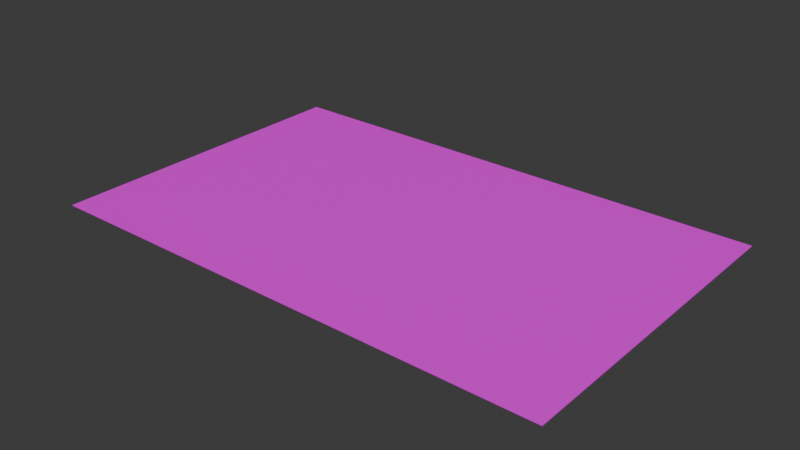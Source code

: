 # Source: FamilyRoomRug.blend  (saved by Blender 4.0.36; exported with 4.5.12 LTS)
import bpy
from mathutils import Matrix  # noqa: F401  (used for matrix-valued properties, if any)

bpy.ops.wm.read_factory_settings(use_empty=True)
scene = bpy.context.scene
scene.name = 'Scene'

# ---- collections
col_collection = bpy.data.collections.new('Collection'); scene.collection.children.link(col_collection)

# ---- images (referenced by path relative to the original .blend; pixels are not part of the script)
import os
ASSET_DIR = os.environ.get("B2B_ASSET_DIR", "")  # directory of the original .blend (textures are referenced by path, not embedded)
HERE = os.path.dirname(os.path.abspath(__file__))  # packed textures are extracted next to this script under _unpacked/

def load_image(name, relpath, width, height, colorspace="sRGB"):
    """Load a texture the original file referenced (path relative to the .blend, or extracted next to this script)."""
    p = next((c for c in (os.path.join(HERE, relpath), os.path.join(ASSET_DIR, relpath)) if relpath and os.path.exists(c)), "")
    if p:
        img = bpy.data.images.load(p, check_existing=True)
        img.name = name
    else:  # same state as the original file: an image datablock whose file is absent (Cycles renders it pink)
        img = bpy.data.images.new(name, width, height)
        img.source = "FILE"
        img.filepath = "//" + (relpath or name)
    img.colorspace_settings.name = colorspace
    return img
img_family_room_rug__pixelated__jpg = load_image('Family Room Rug (pixelated).jpg', 'Family Room Rug (pixelated).jpg', 1024, 1024, 'sRGB')

# ---- materials (node trees are filled in below, after node groups)
mat_material_001 = bpy.data.materials.new('Material.001')
mat_material_001.use_transparent_shadow = False

# ---- material node trees
mat_material_001.use_nodes = True; mat_material_001.node_tree.nodes.clear()
_N = mat_material_001.node_tree.nodes; _L = mat_material_001.node_tree.links
n0 = _N.new('ShaderNodeBsdfPrincipled'); n0.name = 'Principled BSDF'; n0.location = (10, 300)
n0.inputs[3].default_value = 1.45
n1 = _N.new('ShaderNodeOutputMaterial'); n1.name = 'Material Output'; n1.location = (300, 300)
n2 = _N.new('ShaderNodeTexImage'); n2.name = 'Image Texture'; n2.location = (-280, 275)
n2.image = img_family_room_rug__pixelated__jpg
_L.new(n0.outputs[0], n1.inputs[0])
_L.new(n2.outputs[0], n0.inputs[0])
n1.is_active_output = True

# ---- world
world_world = bpy.data.worlds.new('World'); scene.world = world_world
world_world.use_nodes = True; world_world.node_tree.nodes.clear()
_N = world_world.node_tree.nodes; _L = world_world.node_tree.links
n0 = _N.new('ShaderNodeOutputWorld'); n0.name = 'World Output'; n0.location = (300, 300)
n1 = _N.new('ShaderNodeBackground'); n1.name = 'Background'; n1.location = (10, 300)
n1.inputs[0].default_value = (0.05088, 0.05088, 0.05088, 1.0)
_L.new(n1.outputs[0], n0.inputs[0])
n0.is_active_output = True
world_world.color = (0.05088, 0.05088, 0.05088)
world_world.use_sun_shadow = False
world_world.sun_shadow_jitter_overblur = 0.0

# ---- meshes
me_cube_001 = bpy.data.meshes.new('Cube.001')
me_cube_001.from_pydata([(-1.0, -1.0, -1.0), (-1.0, -1.0, 1.0), (-1.0, 1.0, -1.0), (-1.0, 1.0, 1.0), (1.0, -1.0, -1.0), (1.0, -1.0, 1.0), (1.0, 1.0, -1.0), (1.0, 1.0, 1.0)], [], [(0, 1, 3, 2), (2, 3, 7, 6), (6, 7, 5, 4), (4, 5, 1, 0), (2, 6, 4, 0), (7, 3, 1, 5)])
_uv = me_cube_001.uv_layers.new(name='UVMap')
_uv.uv.foreach_set('vector', [0.375, 0.0, 0.625, 0.0, 0.625, 0.25, 0.375, 0.25, 0.375, 0.25, 0.625, 0.25, 0.625, 0.5, 0.375, 0.5, 0.375, 0.5, 0.625, 0.5, 0.625, 0.75, 0.375, 0.75, 0.375, 0.75, 0.625, 0.75, 0.625, 1.0, 0.375, 1.0, 0.125, 0.5, 0.375, 0.5, 0.375, 0.75, 0.125, 0.75, 0.001686, 0.009072, 0.986, 0.009072, 0.986, 0.9934, 0.001686, 0.9934])
me_cube_001.materials.append(mat_material_001)
me_cube_001.update()

# ---- objects
ob_familyroomrug = bpy.data.objects.new('FamilyRoomRug ', me_cube_001)

# ---- transforms, parenting, visibility, modifiers, constraints
ob_familyroomrug.location = (0.0, 0.0, 0.0)
ob_familyroomrug.scale = (3.677, 2.323, 0.005703)

# ---- collection membership
col_collection.objects.link(ob_familyroomrug)

# ---- scene / render settings (as saved in the file)
scene.frame_start = 1; scene.frame_end = 250; scene.frame_set(1)
scene.render.engine = 'BLENDER_EEVEE_NEXT'
scene.cycles.sampling_pattern = 'TABULATED_SOBOL'
bpy.context.view_layer.update()

# ---- added for rendering (the .blend has no active camera and no usable light): camera, sun
cam_auto = bpy.data.cameras.new('AutoCamera')
cam_auto.lens = 50.0
cam_auto.sensor_width = 36.0
cam_auto.clip_end = 1000.0
ob_auto_camera = bpy.data.objects.new('AutoCamera', cam_auto)
scene.collection.objects.link(ob_auto_camera)
ob_auto_camera.location = (8.04858, -9.6583, 6.43887)
ob_auto_camera.rotation_euler = (1.09748, -7.21219e-08, 0.694738)
scene.camera = ob_auto_camera
light_auto_sun = bpy.data.lights.new('AutoSun', 'SUN')
light_auto_sun.energy = 3.0
light_auto_sun.angle = 0.0523599
ob_auto_sun = bpy.data.objects.new('AutoSun', light_auto_sun)
scene.collection.objects.link(ob_auto_sun)
ob_auto_sun.rotation_euler = (0.872665, 0.174533, 0.523599)
bpy.context.view_layer.update()
